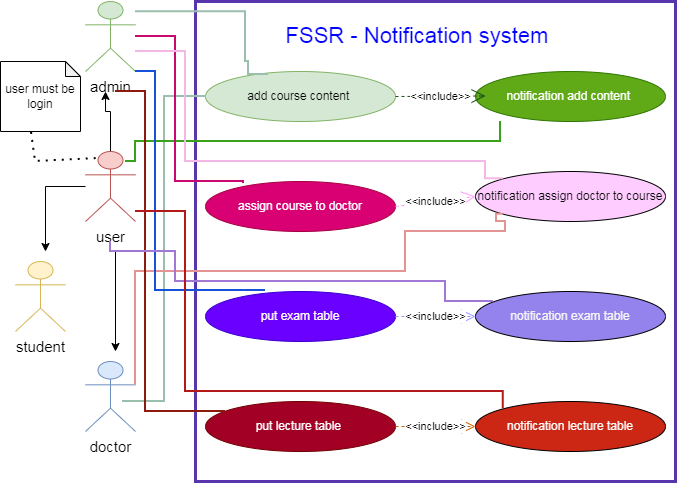

The diagram above was exported from draw.io. Its source (the exported page's mxGraphModel, read from the mxfile embedded in the PNG):
<mxGraphModel dx="860" dy="489" grid="1" gridSize="10" guides="1" tooltips="1" connect="1" arrows="1" fold="1" page="1" pageScale="1" pageWidth="850" pageHeight="1100" math="0" shadow="0">
  <root>
    <mxCell id="0" />
    <mxCell id="1" parent="0" />
    <mxCell id="N8alAfuhyjyebBwf-bVg-1" parent="1" style="shape=umlActor;verticalLabelPosition=bottom;verticalAlign=top;html=1;outlineConnect=0;fillColor=#d5e8d4;strokeColor=#82b366;" value="&lt;font style=&quot;font-size: 15px;&quot;&gt;admin&lt;/font&gt;" vertex="1">
      <mxGeometry height="70" width="50" x="90" y="40" as="geometry" />
    </mxCell>
    <mxCell id="N8alAfuhyjyebBwf-bVg-2" parent="1" style="shape=umlActor;verticalLabelPosition=bottom;verticalAlign=top;html=1;outlineConnect=0;fillColor=#dae8fc;strokeColor=#6c8ebf;" value="&lt;font style=&quot;font-size: 15px;&quot;&gt;doctor&lt;/font&gt;" vertex="1">
      <mxGeometry height="70" width="50" x="90" y="400" as="geometry" />
    </mxCell>
    <mxCell id="N8alAfuhyjyebBwf-bVg-6" edge="1" parent="1" source="N8alAfuhyjyebBwf-bVg-3" style="edgeStyle=orthogonalEdgeStyle;rounded=0;orthogonalLoop=1;jettySize=auto;html=1;" value="">
      <mxGeometry relative="1" as="geometry">
        <Array as="points">
          <mxPoint x="115" y="150" />
        </Array>
        <mxPoint x="110" y="130" as="targetPoint" />
      </mxGeometry>
    </mxCell>
    <mxCell id="N8alAfuhyjyebBwf-bVg-8" edge="1" parent="1" source="N8alAfuhyjyebBwf-bVg-3" style="edgeStyle=orthogonalEdgeStyle;rounded=0;orthogonalLoop=1;jettySize=auto;html=1;">
      <mxGeometry relative="1" as="geometry">
        <mxPoint x="50" y="290" as="targetPoint" />
      </mxGeometry>
    </mxCell>
    <mxCell id="N8alAfuhyjyebBwf-bVg-10" edge="1" parent="1" style="edgeStyle=orthogonalEdgeStyle;rounded=0;orthogonalLoop=1;jettySize=auto;html=1;">
      <mxGeometry relative="1" as="geometry">
        <Array as="points">
          <mxPoint x="120" y="290" />
        </Array>
        <mxPoint x="115" y="290" as="sourcePoint" />
        <mxPoint x="120" y="390" as="targetPoint" />
      </mxGeometry>
    </mxCell>
    <mxCell id="N8alAfuhyjyebBwf-bVg-3" parent="1" style="shape=umlActor;verticalLabelPosition=bottom;verticalAlign=top;html=1;outlineConnect=0;fillColor=#f8cecc;strokeColor=#b85450;" value="&lt;font style=&quot;font-size: 15px;&quot;&gt;user&lt;/font&gt;" vertex="1">
      <mxGeometry height="70" width="50" x="90" y="190" as="geometry" />
    </mxCell>
    <mxCell id="N8alAfuhyjyebBwf-bVg-4" parent="1" style="shape=umlActor;verticalLabelPosition=bottom;verticalAlign=top;html=1;outlineConnect=0;fillColor=#fff2cc;strokeColor=#d6b656;" value="&lt;font style=&quot;font-size: 15px;&quot;&gt;student&lt;/font&gt;" vertex="1">
      <mxGeometry height="70" width="50" x="20" y="300" as="geometry" />
    </mxCell>
    <mxCell id="N8alAfuhyjyebBwf-bVg-7" parent="1" style="whiteSpace=wrap;html=1;aspect=fixed;strokeColor=light-dark(#5834ad, #ededed);strokeWidth=3;" value="" vertex="1">
      <mxGeometry height="480" width="480" x="200" y="40" as="geometry" />
    </mxCell>
    <mxCell id="N8alAfuhyjyebBwf-bVg-12" parent="1" style="text;html=1;whiteSpace=wrap;strokeColor=none;fillColor=none;align=center;verticalAlign=middle;rounded=0;" value="&lt;font style=&quot;font-size: 22px; color: rgb(0, 0, 255);&quot;&gt;FSSR - Notification system&amp;nbsp;&lt;/font&gt;" vertex="1">
      <mxGeometry height="30" width="370" x="240" y="60" as="geometry" />
    </mxCell>
    <mxCell id="N8alAfuhyjyebBwf-bVg-13" parent="1" style="shape=note;whiteSpace=wrap;html=1;backgroundOutline=1;darkOpacity=0.05;size=15;" value="user must be login" vertex="1">
      <mxGeometry height="70" width="80" x="5" y="100" as="geometry" />
    </mxCell>
    <mxCell id="N8alAfuhyjyebBwf-bVg-14" edge="1" parent="1" source="N8alAfuhyjyebBwf-bVg-13" style="endArrow=none;dashed=1;html=1;dashPattern=1 3;strokeWidth=2;rounded=0;exitX=0.388;exitY=1.014;exitDx=0;exitDy=0;exitPerimeter=0;entryX=0.25;entryY=0.1;entryDx=0;entryDy=0;entryPerimeter=0;" target="N8alAfuhyjyebBwf-bVg-3" value="">
      <mxGeometry height="50" relative="1" width="50" as="geometry">
        <Array as="points">
          <mxPoint x="40" y="200" />
        </Array>
        <mxPoint x="60" y="240" as="sourcePoint" />
        <mxPoint x="110" y="190" as="targetPoint" />
      </mxGeometry>
    </mxCell>
    <mxCell id="N8alAfuhyjyebBwf-bVg-15" parent="1" style="ellipse;whiteSpace=wrap;html=1;fillColor=#d5e8d4;strokeColor=#82b366;" value="add course content&amp;nbsp;" vertex="1">
      <mxGeometry height="50" width="190" x="210" y="110" as="geometry" />
    </mxCell>
    <mxCell id="N8alAfuhyjyebBwf-bVg-16" parent="1" style="ellipse;whiteSpace=wrap;html=1;fillColor=#d80073;fontColor=#ffffff;strokeColor=#A50040;" value="assign course to doctor" vertex="1">
      <mxGeometry height="50" width="190" x="210" y="220" as="geometry" />
    </mxCell>
    <mxCell id="N8alAfuhyjyebBwf-bVg-17" parent="1" style="ellipse;whiteSpace=wrap;html=1;fillColor=#6a00ff;fontColor=#ffffff;strokeColor=#3700CC;" value="put exam table" vertex="1">
      <mxGeometry height="50" width="190" x="210" y="330" as="geometry" />
    </mxCell>
    <mxCell id="N8alAfuhyjyebBwf-bVg-18" parent="1" style="ellipse;whiteSpace=wrap;html=1;fillColor=#a20025;fontColor=#ffffff;strokeColor=#6F0000;" value="put lecture table&amp;nbsp;" vertex="1">
      <mxGeometry height="50" width="190" x="210" y="440" as="geometry" />
    </mxCell>
    <mxCell id="N8alAfuhyjyebBwf-bVg-19" parent="1" style="ellipse;whiteSpace=wrap;html=1;fillColor=light-dark(#9483ec, #ededed);" value="&lt;font style=&quot;color: rgb(247, 247, 247);&quot;&gt;notification exam table&lt;/font&gt;" vertex="1">
      <mxGeometry height="50" width="190" x="480" y="330" as="geometry" />
    </mxCell>
    <mxCell id="N8alAfuhyjyebBwf-bVg-20" parent="1" style="ellipse;whiteSpace=wrap;html=1;fillColor=#FFCCFF;" value="notification assign doctor to course" vertex="1">
      <mxGeometry height="50" width="190" x="480" y="210" as="geometry" />
    </mxCell>
    <mxCell id="N8alAfuhyjyebBwf-bVg-21" parent="1" style="ellipse;whiteSpace=wrap;html=1;fillColor=#60a917;fontColor=#ffffff;strokeColor=#2D7600;" value="notification add content&amp;nbsp;" vertex="1">
      <mxGeometry height="50" width="190" x="480" y="110" as="geometry" />
    </mxCell>
    <mxCell id="N8alAfuhyjyebBwf-bVg-22" parent="1" style="ellipse;whiteSpace=wrap;html=1;fillColor=light-dark(#cc2714, #ededed);" value="&lt;font style=&quot;color: rgb(254, 251, 251);&quot;&gt;notification lecture table&lt;/font&gt;" vertex="1">
      <mxGeometry height="50" width="190" x="480" y="440" as="geometry" />
    </mxCell>
    <mxCell id="N8alAfuhyjyebBwf-bVg-23" edge="1" parent="1" style="endArrow=open;endSize=12;dashed=1;html=1;rounded=0;entryX=0;entryY=0.5;entryDx=0;entryDy=0;strokeColor=light-dark(#194d1f, #ededed);" value="&amp;lt;&amp;lt;include&amp;gt;&amp;gt;">
      <mxGeometry relative="1" width="160" as="geometry">
        <mxPoint as="offset" />
        <mxPoint x="400" y="135" as="sourcePoint" />
        <mxPoint x="490" y="134.5" as="targetPoint" />
      </mxGeometry>
    </mxCell>
    <mxCell id="N8alAfuhyjyebBwf-bVg-24" edge="1" parent="1" source="N8alAfuhyjyebBwf-bVg-16" style="endArrow=open;endSize=12;dashed=1;html=1;rounded=0;exitX=1;exitY=0.5;exitDx=0;exitDy=0;entryX=0;entryY=0.5;entryDx=0;entryDy=0;strokeColor=#FF99FF;" target="N8alAfuhyjyebBwf-bVg-20" value="&amp;lt;&amp;lt;include&amp;gt;&amp;gt;">
      <mxGeometry relative="1" width="160" as="geometry">
        <mxPoint x="290" y="234.5" as="sourcePoint" />
        <mxPoint x="450" y="234.5" as="targetPoint" />
      </mxGeometry>
    </mxCell>
    <mxCell id="N8alAfuhyjyebBwf-bVg-25" edge="1" parent="1" source="N8alAfuhyjyebBwf-bVg-17" style="endArrow=open;endSize=12;dashed=1;html=1;rounded=0;exitX=1;exitY=0.5;exitDx=0;exitDy=0;entryX=0;entryY=0.5;entryDx=0;entryDy=0;strokeColor=#9999FF;" target="N8alAfuhyjyebBwf-bVg-19" value="&amp;lt;&amp;lt;include&amp;gt;&amp;gt;">
      <mxGeometry relative="1" width="160" as="geometry">
        <mxPoint x="290" y="350" as="sourcePoint" />
        <mxPoint x="450" y="350" as="targetPoint" />
      </mxGeometry>
    </mxCell>
    <mxCell id="N8alAfuhyjyebBwf-bVg-27" edge="1" parent="1" source="N8alAfuhyjyebBwf-bVg-18" style="endArrow=open;endSize=12;dashed=1;html=1;rounded=0;entryX=0;entryY=0.5;entryDx=0;entryDy=0;exitX=1;exitY=0.5;exitDx=0;exitDy=0;strokeColor=#CC6600;" target="N8alAfuhyjyebBwf-bVg-22" value="&amp;lt;&amp;lt;include&amp;gt;&amp;gt;">
      <mxGeometry relative="1" width="160" as="geometry">
        <mxPoint x="410" y="465" as="sourcePoint" />
        <mxPoint x="450" y="460" as="targetPoint" />
      </mxGeometry>
    </mxCell>
    <mxCell id="N8alAfuhyjyebBwf-bVg-28" edge="1" parent="1" style="endArrow=none;html=1;edgeStyle=orthogonalEdgeStyle;rounded=0;exitX=1;exitY=0.3333333333333333;exitDx=0;exitDy=0;exitPerimeter=0;entryX=0.332;entryY=0.06;entryDx=0;entryDy=0;entryPerimeter=0;strokeColor=light-dark(#9bbfad, #ededed);strokeWidth=2;" target="N8alAfuhyjyebBwf-bVg-15" value="">
      <mxGeometry relative="1" as="geometry">
        <Array as="points">
          <mxPoint x="250" y="50" />
          <mxPoint x="250" y="100" />
          <mxPoint x="253" y="100" />
        </Array>
        <mxPoint x="140" y="50.33333333333337" as="sourcePoint" />
        <mxPoint x="254.02999999999997" y="100" as="targetPoint" />
      </mxGeometry>
    </mxCell>
    <mxCell id="N8alAfuhyjyebBwf-bVg-31" edge="1" parent="1" style="endArrow=none;html=1;edgeStyle=orthogonalEdgeStyle;rounded=0;exitX=1;exitY=0.3333333333333333;exitDx=0;exitDy=0;exitPerimeter=0;entryX=0;entryY=0.5;entryDx=0;entryDy=0;fillColor=#d5e8d4;strokeColor=light-dark(#9bbfad, #ededed);strokeWidth=2;" target="N8alAfuhyjyebBwf-bVg-15" value="">
      <mxGeometry relative="1" as="geometry">
        <Array as="points" />
        <mxPoint x="127" y="440.03333333333336" as="sourcePoint" />
        <mxPoint x="240" y="502.7" as="targetPoint" />
      </mxGeometry>
    </mxCell>
    <mxCell id="N8alAfuhyjyebBwf-bVg-33" edge="1" parent="1" style="endArrow=none;html=1;edgeStyle=orthogonalEdgeStyle;rounded=0;strokeColor=light-dark(#38a21a, #ededed);strokeWidth=2;" value="">
      <mxGeometry relative="1" as="geometry">
        <Array as="points">
          <mxPoint x="140" y="200" />
          <mxPoint x="140" y="180" />
          <mxPoint x="505" y="180" />
        </Array>
        <mxPoint x="130" y="200" as="sourcePoint" />
        <mxPoint x="505" y="160" as="targetPoint" />
      </mxGeometry>
    </mxCell>
    <mxCell id="N8alAfuhyjyebBwf-bVg-37" edge="1" parent="1" source="N8alAfuhyjyebBwf-bVg-1" style="endArrow=none;html=1;edgeStyle=orthogonalEdgeStyle;rounded=0;strokeColor=light-dark(#c8096f, #ededed);strokeWidth=2;entryX=0.2;entryY=0.04;entryDx=0;entryDy=0;entryPerimeter=0;" target="N8alAfuhyjyebBwf-bVg-16" value="">
      <mxGeometry relative="1" as="geometry">
        <Array as="points">
          <mxPoint x="180" y="75" />
          <mxPoint x="180" y="220" />
          <mxPoint x="248" y="220" />
        </Array>
        <mxPoint x="70" y="220" as="sourcePoint" />
        <mxPoint x="240" y="220" as="targetPoint" />
      </mxGeometry>
    </mxCell>
    <mxCell id="N8alAfuhyjyebBwf-bVg-41" edge="1" parent="1" source="N8alAfuhyjyebBwf-bVg-1" style="endArrow=none;html=1;edgeStyle=orthogonalEdgeStyle;rounded=0;entryX=0;entryY=0;entryDx=0;entryDy=0;fillColor=#FFCCFF;strokeWidth=2;strokeColor=light-dark(#f4b8e7, #ededed);" target="N8alAfuhyjyebBwf-bVg-20" value="">
      <mxGeometry relative="1" as="geometry">
        <Array as="points">
          <mxPoint x="190" y="90" />
          <mxPoint x="190" y="200" />
          <mxPoint x="490" y="200" />
          <mxPoint x="490" y="217" />
        </Array>
        <mxPoint x="330" y="260" as="sourcePoint" />
        <mxPoint x="490" y="260" as="targetPoint" />
      </mxGeometry>
    </mxCell>
    <mxCell id="N8alAfuhyjyebBwf-bVg-44" edge="1" parent="1" source="N8alAfuhyjyebBwf-bVg-2" style="endArrow=none;html=1;edgeStyle=orthogonalEdgeStyle;rounded=0;entryX=0;entryY=1;entryDx=0;entryDy=0;exitX=1;exitY=0.3333333333333333;exitDx=0;exitDy=0;exitPerimeter=0;strokeColor=light-dark(#e59494, #ededed);strokeWidth=2;" target="N8alAfuhyjyebBwf-bVg-20" value="">
      <mxGeometry relative="1" as="geometry">
        <Array as="points">
          <mxPoint x="140" y="310" />
          <mxPoint x="410" y="310" />
          <mxPoint x="410" y="270" />
          <mxPoint x="510" y="270" />
          <mxPoint x="510" y="260" />
          <mxPoint x="501" y="260" />
          <mxPoint x="501" y="253" />
        </Array>
        <mxPoint x="160" y="254" as="sourcePoint" />
        <mxPoint x="490" y="260" as="targetPoint" />
      </mxGeometry>
    </mxCell>
    <mxCell id="N8alAfuhyjyebBwf-bVg-52" edge="1" parent="1" source="N8alAfuhyjyebBwf-bVg-1" style="endArrow=none;html=1;edgeStyle=orthogonalEdgeStyle;rounded=0;exitX=1;exitY=1;exitDx=0;exitDy=0;exitPerimeter=0;strokeColor=light-dark(#1651da, #ededed);strokeWidth=2;" value="">
      <mxGeometry relative="1" as="geometry">
        <Array as="points">
          <mxPoint x="160" y="110" />
          <mxPoint x="160" y="329" />
        </Array>
        <mxPoint x="110" y="329" as="sourcePoint" />
        <mxPoint x="270" y="329" as="targetPoint" />
      </mxGeometry>
    </mxCell>
    <mxCell id="N8alAfuhyjyebBwf-bVg-55" edge="1" parent="1" style="endArrow=none;html=1;edgeStyle=orthogonalEdgeStyle;rounded=0;strokeColor=light-dark(#8c1a0d, #ededed);strokeWidth=2;" value="">
      <mxGeometry relative="1" as="geometry">
        <Array as="points">
          <mxPoint x="150" y="130" />
          <mxPoint x="150" y="450" />
        </Array>
        <mxPoint x="120" y="130" as="sourcePoint" />
        <mxPoint x="230" y="450" as="targetPoint" />
      </mxGeometry>
    </mxCell>
    <mxCell id="N8alAfuhyjyebBwf-bVg-62" edge="1" parent="1" source="N8alAfuhyjyebBwf-bVg-19" style="endArrow=none;html=1;edgeStyle=orthogonalEdgeStyle;rounded=0;strokeColor=light-dark(#a178d3, #ededed);strokeWidth=2;exitX=0.089;exitY=0.22;exitDx=0;exitDy=0;exitPerimeter=0;" value="">
      <mxGeometry relative="1" as="geometry">
        <Array as="points">
          <mxPoint x="497" y="340" />
          <mxPoint x="450" y="340" />
          <mxPoint x="450" y="320" />
          <mxPoint x="180" y="320" />
          <mxPoint x="180" y="290" />
          <mxPoint x="115" y="290" />
        </Array>
        <mxPoint x="490" y="340" as="sourcePoint" />
        <mxPoint x="115" y="280" as="targetPoint" />
      </mxGeometry>
    </mxCell>
    <mxCell id="N8alAfuhyjyebBwf-bVg-65" edge="1" parent="1" source="N8alAfuhyjyebBwf-bVg-3" style="endArrow=none;html=1;edgeStyle=orthogonalEdgeStyle;rounded=0;entryX=0;entryY=0;entryDx=0;entryDy=0;strokeColor=light-dark(#b31919, #ededed);strokeWidth=2;" target="N8alAfuhyjyebBwf-bVg-22" value="">
      <mxGeometry relative="1" as="geometry">
        <Array as="points">
          <mxPoint x="190" y="250" />
          <mxPoint x="190" y="430" />
          <mxPoint x="508" y="430" />
        </Array>
        <mxPoint x="180" y="250" as="sourcePoint" />
        <mxPoint x="505" y="420" as="targetPoint" />
      </mxGeometry>
    </mxCell>
  </root>
</mxGraphModel>